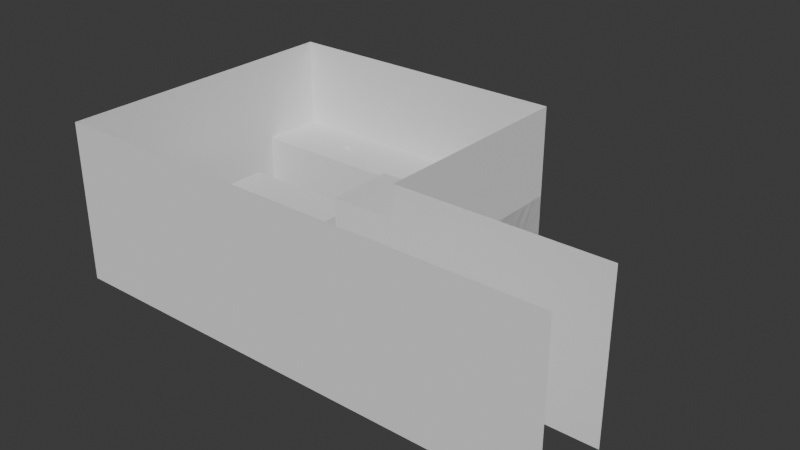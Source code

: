 # Source: Kitchen.blend  (saved by Blender 4.1.24; exported with 4.5.12 LTS)
import bpy
from mathutils import Matrix  # noqa: F401  (used for matrix-valued properties, if any)

bpy.ops.wm.read_factory_settings(use_empty=True)
scene = bpy.context.scene
scene.name = 'Scene'

# ---- collections
col_collection = bpy.data.collections.new('Collection'); scene.collection.children.link(col_collection)

# ---- materials (node trees are filled in below, after node groups)
mat_material = bpy.data.materials.new('Material')
mat_material.alpha_threshold = 0.0
mat_material.use_transparent_shadow = False
mat_material.roughness = 0.5
mat_material.line_color = (0.0, 0.0, 0.0, 1.0)

# ---- material node trees
mat_material.use_nodes = True; mat_material.node_tree.nodes.clear()
_N = mat_material.node_tree.nodes; _L = mat_material.node_tree.links
n0 = _N.new('ShaderNodeOutputMaterial'); n0.name = 'Material Output'; n0.location = (300, 300)
n1 = _N.new('ShaderNodeBsdfPrincipled'); n1.name = 'Principled BSDF'; n1.location = (10, 300)
n1.inputs[3].default_value = 1.45
_L.new(n1.outputs[0], n0.inputs[0])
n0.is_active_output = True

# ---- world
world_world = bpy.data.worlds.new('World'); scene.world = world_world
world_world.use_nodes = True; world_world.node_tree.nodes.clear()
_N = world_world.node_tree.nodes; _L = world_world.node_tree.links
n0 = _N.new('ShaderNodeOutputWorld'); n0.name = 'World Output'; n0.location = (300, 300)
n1 = _N.new('ShaderNodeBackground'); n1.name = 'Background'; n1.location = (10, 300)
n1.inputs[0].default_value = (0.05088, 0.05088, 0.05088, 1.0)
_L.new(n1.outputs[0], n0.inputs[0])
n0.is_active_output = True
world_world.color = (0.05088, 0.05088, 0.05088)
world_world.use_sun_shadow = False
world_world.sun_shadow_jitter_overblur = 0.0

# ---- meshes
me_cube = bpy.data.meshes.new('Cube')
me_cube.from_pydata([(0.4572, 0.4572, 0.4572), (0.4572, 0.4572, -0.4572), (0.4572, -0.4572, 0.4572), (0.4572, -0.4572, -0.4572), (-0.4572, 0.4572, 0.4572), (-0.4572, 0.4572, -0.4572), (-0.4572, -0.4572, 0.4572), (-0.4572, -0.4572, -0.4572)], [], [(0, 4, 6, 2), (3, 2, 6, 7), (7, 6, 4, 5), (5, 1, 3, 7), (1, 0, 2, 3), (5, 4, 0, 1)])
_uv = me_cube.uv_layers.new(name='UVMap')
_uv.uv.foreach_set('vector', [0.625, 0.5, 0.875, 0.5, 0.875, 0.75, 0.625, 0.75, 0.375, 0.75, 0.625, 0.75, 0.625, 1.0, 0.375, 1.0, 0.375, 0.0, 0.625, 0.0, 0.625, 0.25, 0.375, 0.25, 0.125, 0.5, 0.375, 0.5, 0.375, 0.75, 0.125, 0.75, 0.375, 0.5, 0.625, 0.5, 0.625, 0.75, 0.375, 0.75, 0.375, 0.25, 0.625, 0.25, 0.625, 0.5, 0.375, 0.5])
me_cube.materials.append(mat_material)
me_cube.use_mirror_vertex_groups = False
me_cube.update()
me_cube_001 = bpy.data.meshes.new('Cube.001')
me_cube_001.from_pydata([(-6.401, -6.401, -6.858), (-6.401, -6.401, 6.858), (-6.401, 6.401, -6.858), (-6.401, 6.401, 6.858), (6.401, -6.401, -6.858), (6.401, -6.401, 6.858), (6.401, 6.401, -6.858), (6.401, 6.401, 6.858)], [], [(2, 3, 7, 6), (4, 5, 1, 0), (2, 6, 4, 0), (7, 3, 1, 5)])
_uv = me_cube_001.uv_layers.new(name='UVMap')
_uv.uv.foreach_set('vector', [0.375, 0.25, 0.625, 0.25, 0.625, 0.5, 0.375, 0.5, 0.375, 0.75, 0.625, 0.75, 0.625, 1.0, 0.375, 1.0, 0.125, 0.5, 0.375, 0.5, 0.375, 0.75, 0.125, 0.75, 0.625, 0.5, 0.875, 0.5, 0.875, 0.75, 0.625, 0.75])
me_cube_001.update()
me_cube_002 = bpy.data.meshes.new('Cube.002')
me_cube_002.from_pydata([(-9.601, -6.401, -6.858), (-9.601, -6.401, 6.858), (-9.601, 6.401, -6.858), (-9.601, 6.401, 6.858), (9.601, 6.401, 6.858), (9.601, 6.401, -6.858), (9.601, -6.401, -6.858), (9.601, -6.401, 6.858)], [], [(3, 1, 7, 4), (2, 3, 4, 5), (1, 0, 6, 7), (0, 2, 5, 6)])
_uv = me_cube_002.uv_layers.new(name='UVMap')
_uv.uv.foreach_set('vector', [0.625, 0.5, 0.625, 0.75, 0.625, 0.75, 0.625, 0.5, 0.375, 0.5, 0.625, 0.5, 0.625, 0.5, 0.375, 0.5, 0.625, 0.75, 0.375, 0.75, 0.375, 0.75, 0.625, 0.75, 0.375, 0.75, 0.375, 0.5, 0.375, 0.5, 0.375, 0.75])
me_cube_002.update()
me_cube_003 = bpy.data.meshes.new('Cube.003')
me_cube_003.from_pydata([(-7.518, 10.77, 6.858), (-7.518, 10.77, -6.858), (-7.518, -2.032, -6.858), (-7.518, -2.032, 6.858), (10.77, -7.518, 6.858), (10.77, -7.518, -6.858), (-2.032, -7.518, -6.858), (-2.032, -7.518, 6.858), (10.77, -6.604, -6.858), (-2.032, -6.604, -6.858), (-2.032, -6.604, 6.858), (10.77, -6.604, 6.858), (-6.604, -2.032, 6.858), (-6.604, -2.032, -6.858), (-6.604, 10.77, -6.858), (-6.604, 10.77, 6.858), (10.77, 10.77, -6.858), (10.77, 10.77, 6.858)], [], [(0, 15, 14, 1), (2, 13, 12, 3), (3, 12, 15, 0), (13, 9, 10, 12), (10, 7, 4, 11), (8, 5, 6, 9), (12, 10, 11, 17, 15), (9, 6, 7, 10), (11, 4, 5, 8), (1, 14, 13, 2), (11, 8, 16, 17), (15, 17, 16, 14), (13, 14, 16, 8, 9)])
_uv = me_cube_003.uv_layers.new(name='UVMap')
_uv.uv.foreach_set('vector', [0.625, 0.5, 0.625, 0.5, 0.375, 0.5, 0.375, 0.5, 0.375, 0.75, 0.375, 0.75, 0.625, 0.75, 0.625, 0.75, 0.625, 0.75, 0.625, 0.75, 0.625, 0.5, 0.625, 0.5, 0.375, 0.75, 0.375, 0.75, 0.625, 0.75, 0.625, 0.75, 0.625, 0.75, 0.625, 0.75, 0.625, 0.5, 0.625, 0.5, 0.375, 0.5, 0.375, 0.5, 0.375, 0.75, 0.375, 0.75, 0.625, 0.75, 0.625, 0.75, 0.625, 0.5, 0.625, 0.5, 0.625, 0.5, 0.375, 0.75, 0.375, 0.75, 0.625, 0.75, 0.625, 0.75, 0.625, 0.5, 0.625, 0.5, 0.375, 0.5, 0.375, 0.5, 0.375, 0.5, 0.375, 0.5, 0.375, 0.75, 0.375, 0.75, 0.625, 0.5, 0.375, 0.5, 0.375, 0.5, 0.625, 0.5, 0.625, 0.5, 0.625, 0.5, 0.375, 0.5, 0.375, 0.5, 0.375, 0.75, 0.375, 0.5, 0.375, 0.5, 0.375, 0.5, 0.375, 0.75])
me_cube_003.update()
me_cube_007 = bpy.data.meshes.new('Cube.007')
me_cube_007.from_pydata([(6.401, 6.401, 6.858), (6.401, 6.401, -6.858), (-6.401, 6.401, -6.858), (-6.401, 6.401, 6.858), (6.401, -6.401, 6.858), (6.401, -6.401, -6.858), (-6.401, -6.401, -6.858), (-6.401, -6.401, 6.858)], [], [(0, 3, 7, 4), (1, 0, 4, 5), (3, 2, 6, 7), (2, 1, 5, 6)])
_uv = me_cube_007.uv_layers.new(name='UVMap')
_uv.uv.foreach_set('vector', [0.625, 0.5, 0.625, 0.75, 0.625, 0.75, 0.625, 0.5, 0.375, 0.5, 0.625, 0.5, 0.625, 0.5, 0.375, 0.5, 0.625, 0.75, 0.375, 0.75, 0.375, 0.75, 0.625, 0.75, 0.375, 0.75, 0.375, 0.5, 0.375, 0.5, 0.375, 0.75])
me_cube_007.update()
me_cube_009 = bpy.data.meshes.new('Cube.009')
me_cube_009.from_pydata([(8.534, 6.401, 12.8), (-4.267, 6.401, 12.8), (8.534, -6.401, 12.8), (-4.267, -6.401, 12.8), (8.534, 6.401, -12.8), (-4.267, 6.401, -12.8), (8.534, -6.401, -12.8), (-4.267, -6.401, -12.8), (-4.267, 0.0, 12.8), (-4.267, -6.401, -4.267), (-4.267, 6.401, -4.267), (-4.267, 0.0, -4.267)], [(8, 11)], [(2, 3, 9, 7, 6), (0, 1, 8, 3, 2), (6, 4, 0, 2), (8, 1, 10, 11, 9, 3), (0, 4, 5, 10, 1), (7, 5, 4, 6), (9, 11, 10, 5, 7)])
_uv = me_cube_009.uv_layers.new(name='UVMap')
_uv.uv.foreach_set('vector', [0.0, 0.0, 0.625, 0.75, 0.2083, 0.25, 0.0, 0.0, 0.0, 0.0, 0.0, 0.0, 0.0, 0.0, 0.0, 0.0, 0.0, 0.0, 0.0, 0.0, 0.0, 0.0, 0.0, 0.0, 0.0, 0.0, 0.0, 0.0, 0.625, 0.75, 0.625, 0.75, 0.2083, 0.25, 0.2083, 0.25, 0.2083, 0.25, 0.625, 0.75, 0.0, 0.0, 0.0, 0.0, 0.0, 0.0, 0.2083, 0.25, 0.625, 0.75, 0.0, 0.0, 0.0, 0.0, 0.0, 0.0, 0.0, 0.0, 0.2083, 0.25, 0.2083, 0.25, 0.2083, 0.25, 0.0, 0.0, 0.0, 0.0])
me_cube_009.update()
me_cube_010 = bpy.data.meshes.new('Cube.010')
me_cube_010.from_pydata([(-35.76, 39.62, -15.9), (24.59, 39.62, -15.9), (-35.76, 39.62, 16.1), (24.59, 39.62, 16.1), (24.59, -4.267, -15.9), (24.59, -4.267, 16.1), (-35.76, -20.73, -15.9), (-35.76, -20.73, 16.1), (64.82, -20.73, -15.9), (64.82, -20.73, 16.1), (64.82, -4.267, -15.9), (64.82, -4.267, 16.1), (-35.76, -4.267, -15.9), (-35.76, -4.267, 16.1), (-35.76, -5.182, 15.19), (-35.76, -19.81, -15.9), (-35.76, -19.81, 15.19), (-35.76, -5.182, -15.9)], [], [(1, 3, 2, 0), (3, 1, 4, 5), (17, 14, 16, 15), (6, 7, 9, 8), (5, 4, 10, 11), (0, 2, 13, 12), (15, 16, 7, 6), (16, 14, 13, 7), (14, 17, 12, 13)])
_uv = me_cube_010.uv_layers.new(name='UVMap')
_uv.uv.foreach_set('vector', [0.625, 0.5, 0.625, 0.5, 0.625, 0.5, 0.625, 0.5, 0.625, 0.5, 0.625, 0.5, 0.625, 0.5, 0.625, 0.5, 0.625, 0.5, 0.625, 0.5, 0.625, 0.5, 0.625, 0.5, 0.625, 0.5, 0.625, 0.5, 0.625, 0.5, 0.625, 0.5, 0.625, 0.5, 0.625, 0.5, 0.625, 0.5, 0.625, 0.5, 0.625, 0.5, 0.625, 0.5, 0.625, 0.5, 0.625, 0.5, 0.625, 0.5, 0.625, 0.5, 0.625, 0.5, 0.625, 0.5, 0.625, 0.5, 0.625, 0.5, 0.625, 0.5, 0.625, 0.5, 0.625, 0.5, 0.625, 0.5, 0.625, 0.5, 0.625, 0.5])
me_cube_010.update()
me_cube_011 = bpy.data.meshes.new('Cube.011')
me_cube_011.from_pydata([(5.029, -6.401, -6.858), (5.029, -6.401, 6.858), (5.029, 6.401, -6.858), (5.029, 6.401, 6.858), (-5.029, -6.401, -6.858), (-5.029, -6.401, 6.858), (-5.029, 6.401, -6.858), (-5.029, 6.401, 6.858)], [], [(3, 2, 6, 7), (4, 5, 7, 6), (0, 1, 5, 4), (1, 3, 7, 5), (2, 0, 4, 6)])
_uv = me_cube_011.uv_layers.new(name='UVMap')
_uv.uv.foreach_set('vector', [0.625, 0.25, 0.375, 0.25, 0.375, 0.25, 0.625, 0.25, 0.375, 0.0, 0.625, 0.0, 0.625, 0.25, 0.375, 0.25, 0.375, 1.0, 0.625, 1.0, 0.625, 1.0, 0.375, 1.0, 0.875, 0.75, 0.875, 0.5, 0.875, 0.5, 0.875, 0.75, 0.125, 0.5, 0.125, 0.75, 0.125, 0.75, 0.125, 0.5])
me_cube_011.update()
me_cube_005 = bpy.data.meshes.new('Cube.005')
me_cube_005.from_pydata([(-12.8, -7.315, 4.206), (-12.8, 7.315, 4.206), (12.8, -7.315, 4.206), (12.8, 7.315, 4.206), (-12.8, -7.315, 6.035), (-12.8, 7.315, 6.035), (12.8, -7.315, 6.035), (12.8, 7.315, 6.035), (-12.8, 5.486, -6.767), (-12.8, 5.486, 4.206), (-12.8, 7.315, -6.767), (-12.8, 7.315, 4.206), (-10.97, 5.486, -6.767), (-10.97, 5.486, 4.206), (-10.97, 7.315, -6.767), (-10.97, 7.315, 4.206), (-12.8, -7.315, -6.767), (-12.8, -7.315, 4.206), (-12.8, -5.486, -6.767), (-12.8, -5.486, 4.206), (-10.97, -7.315, -6.767), (-10.97, -7.315, 4.206), (-10.97, -5.486, -6.767), (-10.97, -5.486, 4.206), (10.97, -7.315, -6.767), (10.97, -7.315, 4.206), (10.97, -5.486, -6.767), (10.97, -5.486, 4.206), (12.8, -7.315, -6.767), (12.8, -7.315, 4.206), (12.8, -5.486, -6.767), (12.8, -5.486, 4.206), (10.97, 5.486, -6.767), (10.97, 5.486, 4.206), (10.97, 7.315, -6.767), (10.97, 7.315, 4.206), (12.8, 5.486, -6.767), (12.8, 5.486, 4.206), (12.8, 7.315, -6.767), (12.8, 7.315, 4.206)], [], [(1, 0, 4, 5), (7, 5, 4, 6), (0, 2, 6, 4), (3, 1, 5, 7), (2, 3, 7, 6), (8, 9, 11, 10), (10, 11, 15, 14), (14, 15, 13, 12), (12, 13, 9, 8), (10, 14, 12, 8), (16, 17, 19, 18), (18, 19, 23, 22), (22, 23, 21, 20), (20, 21, 17, 16), (18, 22, 20, 16), (23, 19, 17, 21), (24, 25, 27, 26), (26, 27, 31, 30), (30, 31, 29, 28), (28, 29, 25, 24), (26, 30, 28, 24), (31, 27, 25, 29), (32, 33, 35, 34), (34, 35, 39, 38), (38, 39, 37, 36), (36, 37, 33, 32), (34, 38, 36, 32), (39, 35, 33, 37), (9, 13, 15, 11), (0, 1, 3, 2)])
_uv = me_cube_005.uv_layers.new(name='UVMap')
_uv.uv.foreach_set('vector', [0.625, 0.25, 0.625, 0.0, 0.625, 0.0, 0.625, 0.25, 0.625, 0.5, 0.875, 0.5, 0.875, 0.75, 0.625, 0.75, 0.625, 1.0, 0.625, 0.75, 0.625, 0.75, 0.625, 1.0, 0.625, 0.5, 0.625, 0.25, 0.625, 0.25, 0.625, 0.5, 0.625, 0.75, 0.625, 0.5, 0.625, 0.5, 0.625, 0.75, 0.375, 0.0, 0.625, 0.0, 0.625, 0.25, 0.375, 0.25, 0.375, 0.25, 0.625, 0.25, 0.625, 0.5, 0.375, 0.5, 0.375, 0.5, 0.625, 0.5, 0.625, 0.75, 0.375, 0.75, 0.375, 0.75, 0.625, 0.75, 0.625, 1.0, 0.375, 1.0, 0.125, 0.5, 0.375, 0.5, 0.375, 0.75, 0.125, 0.75, 0.375, 0.0, 0.625, 0.0, 0.625, 0.25, 0.375, 0.25, 0.375, 0.25, 0.625, 0.25, 0.625, 0.5, 0.375, 0.5, 0.375, 0.5, 0.625, 0.5, 0.625, 0.75, 0.375, 0.75, 0.375, 0.75, 0.625, 0.75, 0.625, 1.0, 0.375, 1.0, 0.125, 0.5, 0.375, 0.5, 0.375, 0.75, 0.125, 0.75, 0.625, 0.5, 0.875, 0.5, 0.875, 0.75, 0.625, 0.75, 0.375, 0.0, 0.625, 0.0, 0.625, 0.25, 0.375, 0.25, 0.375, 0.25, 0.625, 0.25, 0.625, 0.5, 0.375, 0.5, 0.375, 0.5, 0.625, 0.5, 0.625, 0.75, 0.375, 0.75, 0.375, 0.75, 0.625, 0.75, 0.625, 1.0, 0.375, 1.0, 0.125, 0.5, 0.375, 0.5, 0.375, 0.75, 0.125, 0.75, 0.625, 0.5, 0.875, 0.5, 0.875, 0.75, 0.625, 0.75, 0.375, 0.0, 0.625, 0.0, 0.625, 0.25, 0.375, 0.25, 0.375, 0.25, 0.625, 0.25, 0.625, 0.5, 0.375, 0.5, 0.375, 0.5, 0.625, 0.5, 0.625, 0.75, 0.375, 0.75, 0.375, 0.75, 0.625, 0.75, 0.625, 1.0, 0.375, 1.0, 0.125, 0.5, 0.375, 0.5, 0.375, 0.75, 0.125, 0.75, 0.625, 0.5, 0.875, 0.5, 0.875, 0.75, 0.625, 0.75, 0.625, 1.0, 0.625, 0.75, 0.625, 0.5, 0.625, 0.25, 0.625, 1.0, 0.625, 0.25, 0.625, 0.5, 0.625, 0.75])
me_cube_005.update()

# ---- objects
ob_charactersizeref = bpy.data.objects.new('CharacterSizeRef', me_cube)
ob_stove = bpy.data.objects.new('Stove', me_cube_001)
ob_counter2 = bpy.data.objects.new('Counter2', me_cube_002)
ob_sink = bpy.data.objects.new('Sink', me_cube_003)
ob_counter3 = bpy.data.objects.new('Counter3', me_cube_007)
ob_fridge = bpy.data.objects.new('Fridge', me_cube_009)
ob_walls = bpy.data.objects.new('Walls', me_cube_010)
ob_counter1 = bpy.data.objects.new('Counter1', me_cube_011)
ob_table = bpy.data.objects.new('Table', me_cube_005)

# ---- transforms, parenting, visibility, modifiers, constraints
ob_charactersizeref.location = (16.46, -6.401, 14.17)
ob_charactersizeref.lock_rotations_4d = False
ob_charactersizeref.empty_display_type = 'ARROWS'
ob_charactersizeref.lineart.crease_threshold = 0.0
ob_stove.location = (16.46, -6.401, 6.854)
ob_counter2.location = (32.46, -6.401, 6.854)
ob_sink.location = (49.58, -10.77, 6.854)
ob_counter3.location = (53.95, -24.69, 6.854)
ob_fridge.location = (51.82, -37.49, 12.8)
ob_walls.location = (35.76, -39.62, 15.9)
ob_counter1.location = (5.029, -6.401, 6.854)
ob_table.location = (21.95, -32.92, 6.767)

# ---- collection membership
col_collection.objects.link(ob_charactersizeref)
col_collection.objects.link(ob_stove)
col_collection.objects.link(ob_counter2)
col_collection.objects.link(ob_sink)
col_collection.objects.link(ob_counter3)
col_collection.objects.link(ob_fridge)
col_collection.objects.link(ob_walls)
col_collection.objects.link(ob_counter1)
col_collection.objects.link(ob_table)

# ---- scene / render settings (as saved in the file)
scene.frame_start = 1; scene.frame_end = 250; scene.frame_set(1)
scene.render.engine = 'BLENDER_EEVEE_NEXT'
scene.cycles.sampling_pattern = 'TABULATED_SOBOL'
scene.eevee.ray_tracing_options.trace_max_roughness = 0.0
bpy.context.view_layer.update()

# ---- added for rendering (the .blend has no active camera and no usable light): camera, sun
cam_auto = bpy.data.cameras.new('AutoCamera')
cam_auto.lens = 50.0
cam_auto.sensor_width = 36.0
cam_auto.clip_end = 1974.3
ob_auto_camera = bpy.data.objects.new('AutoCamera', cam_auto)
scene.collection.objects.link(ob_auto_camera)
ob_auto_camera.location = (162.788, -165.17, 105.995)
ob_auto_camera.rotation_euler = (1.09748, -7.21219e-08, 0.694738)
scene.camera = ob_auto_camera
light_auto_sun = bpy.data.lights.new('AutoSun', 'SUN')
light_auto_sun.energy = 3.0
light_auto_sun.angle = 0.0523599
ob_auto_sun = bpy.data.objects.new('AutoSun', light_auto_sun)
scene.collection.objects.link(ob_auto_sun)
ob_auto_sun.rotation_euler = (0.872665, 0.174533, 0.523599)
bpy.context.view_layer.update()
